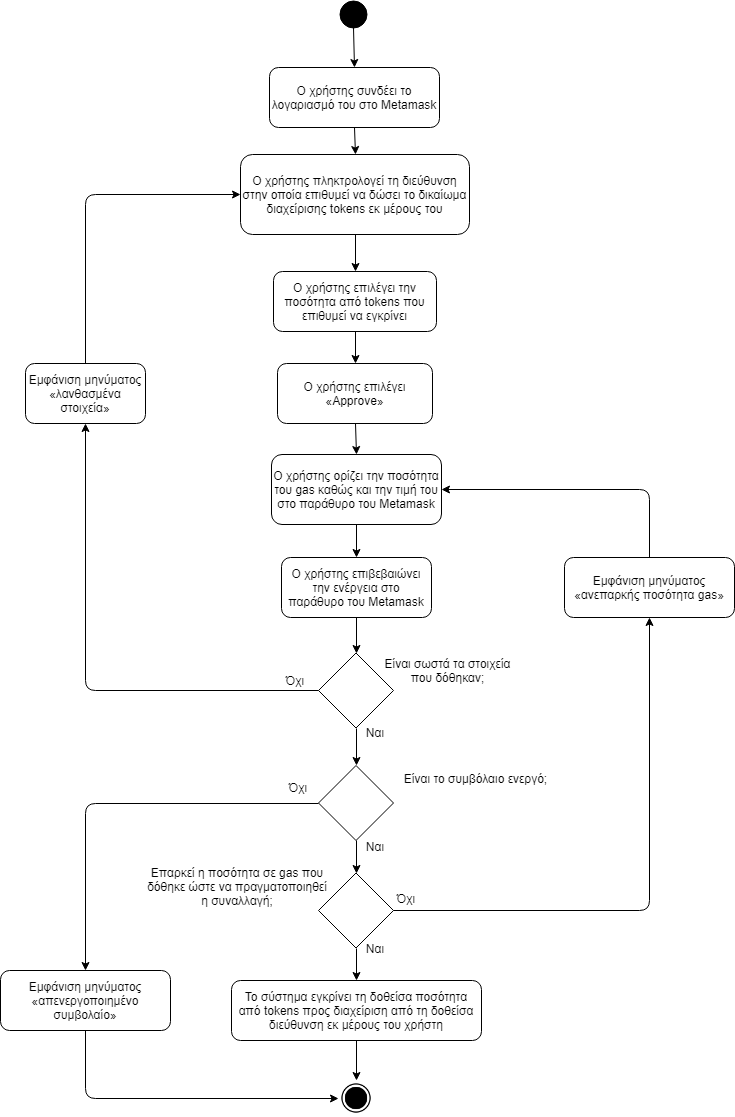

The diagram above was exported from draw.io. Its source (the exported page's mxGraphModel, read from the mxfile embedded in the PNG):
<mxGraphModel dx="1394" dy="-467" grid="1" gridSize="10" guides="1" tooltips="1" connect="1" arrows="1" fold="1" page="1" pageScale="1" pageWidth="827" pageHeight="1169" math="0" shadow="0">
  <root>
    <mxCell id="0" />
    <mxCell id="1" parent="0" />
    <mxCell id="9cBDG-G0kMDk1thBUzF1-1" value="" style="ellipse;whiteSpace=wrap;html=1;aspect=fixed;fillColor=#000000;gradientColor=none;" parent="1" vertex="1">
      <mxGeometry x="398" y="1200" width="27" height="27" as="geometry" />
    </mxCell>
    <mxCell id="9cBDG-G0kMDk1thBUzF1-2" value="Ο χρήστης συνδέει το λογαριασμό του στο Metamask" style="rounded=1;whiteSpace=wrap;html=1;fillColor=#ffffff;gradientColor=none;" parent="1" vertex="1">
      <mxGeometry x="328" y="1267" width="170" height="60" as="geometry" />
    </mxCell>
    <mxCell id="9cBDG-G0kMDk1thBUzF1-3" value="Ο χρήστης επιλέγει «Approve»" style="rounded=1;whiteSpace=wrap;html=1;fillColor=#ffffff;gradientColor=none;" parent="1" vertex="1">
      <mxGeometry x="336" y="1563" width="155" height="60" as="geometry" />
    </mxCell>
    <mxCell id="9cBDG-G0kMDk1thBUzF1-5" value="Ο χρήστης πληκτρολογεί τη διεύθυνση στην οποία επιθυμεί να δώσει το δικαίωμα διαχείρισης tokens εκ μέρους του" style="rounded=1;whiteSpace=wrap;html=1;fillColor=#ffffff;gradientColor=none;" parent="1" vertex="1">
      <mxGeometry x="299" y="1354" width="229" height="80" as="geometry" />
    </mxCell>
    <mxCell id="9cBDG-G0kMDk1thBUzF1-6" value="Ο χρήστης επιλέγει την ποσότητα από tokens που επιθυμεί να εγκρίνει" style="rounded=1;whiteSpace=wrap;html=1;fillColor=#ffffff;gradientColor=none;" parent="1" vertex="1">
      <mxGeometry x="332" y="1471" width="163" height="60" as="geometry" />
    </mxCell>
    <mxCell id="9cBDG-G0kMDk1thBUzF1-7" value="Ο χρήστης ορίζει την ποσότητα του gas καθώς και την τιμή του στο παράθυρο του Metamask" style="rounded=1;whiteSpace=wrap;html=1;fillColor=#ffffff;gradientColor=none;" parent="1" vertex="1">
      <mxGeometry x="330" y="1654" width="170" height="70" as="geometry" />
    </mxCell>
    <mxCell id="9cBDG-G0kMDk1thBUzF1-8" value="Ο χρήστης επιβεβαιώνει την ενέργεια στο παράθυρο του Metamask" style="rounded=1;whiteSpace=wrap;html=1;fillColor=#ffffff;gradientColor=none;" parent="1" vertex="1">
      <mxGeometry x="340" y="1757" width="150" height="60" as="geometry" />
    </mxCell>
    <mxCell id="9cBDG-G0kMDk1thBUzF1-13" value="" style="rhombus;whiteSpace=wrap;html=1;fillColor=#ffffff;gradientColor=none;" parent="1" vertex="1">
      <mxGeometry x="377" y="1852.5" width="75" height="75" as="geometry" />
    </mxCell>
    <mxCell id="9cBDG-G0kMDk1thBUzF1-14" value="Είναι σωστά τα στοιχεία που δόθηκαν;" style="text;html=1;strokeColor=none;fillColor=none;align=center;verticalAlign=middle;whiteSpace=wrap;rounded=0;" parent="1" vertex="1">
      <mxGeometry x="434.5" y="1840" width="143" height="60" as="geometry" />
    </mxCell>
    <mxCell id="9cBDG-G0kMDk1thBUzF1-15" value="Ναι" style="text;html=1;strokeColor=none;fillColor=none;align=center;verticalAlign=middle;whiteSpace=wrap;rounded=0;" parent="1" vertex="1">
      <mxGeometry x="413" y="1921.5" width="40" height="20" as="geometry" />
    </mxCell>
    <mxCell id="9cBDG-G0kMDk1thBUzF1-16" value="Όχι" style="text;html=1;strokeColor=none;fillColor=none;align=center;verticalAlign=middle;whiteSpace=wrap;rounded=0;" parent="1" vertex="1">
      <mxGeometry x="333" y="1870" width="40" height="20" as="geometry" />
    </mxCell>
    <mxCell id="9cBDG-G0kMDk1thBUzF1-17" value="" style="rhombus;whiteSpace=wrap;html=1;fillColor=#ffffff;gradientColor=none;aspect=fixed;" parent="1" vertex="1">
      <mxGeometry x="377" y="2072.5" width="75" height="75" as="geometry" />
    </mxCell>
    <mxCell id="9cBDG-G0kMDk1thBUzF1-18" value="Ναι" style="text;html=1;strokeColor=none;fillColor=none;align=center;verticalAlign=middle;whiteSpace=wrap;rounded=0;" parent="1" vertex="1">
      <mxGeometry x="413" y="2137.5" width="40" height="20" as="geometry" />
    </mxCell>
    <mxCell id="9cBDG-G0kMDk1thBUzF1-19" value="Όχι" style="text;html=1;strokeColor=none;fillColor=none;align=center;verticalAlign=middle;whiteSpace=wrap;rounded=0;" parent="1" vertex="1">
      <mxGeometry x="444" y="2087.5" width="40" height="20" as="geometry" />
    </mxCell>
    <mxCell id="9cBDG-G0kMDk1thBUzF1-20" value="Επαρκεί η ποσότητα σε gas που δόθηκε ώστε να πραγματοποιηθεί η συναλλαγή;" style="text;html=1;strokeColor=none;fillColor=none;align=center;verticalAlign=middle;whiteSpace=wrap;rounded=0;" parent="1" vertex="1">
      <mxGeometry x="204" y="2056" width="184" height="60" as="geometry" />
    </mxCell>
    <mxCell id="9cBDG-G0kMDk1thBUzF1-22" value="" style="endArrow=classic;html=1;exitX=0.5;exitY=1;exitDx=0;exitDy=0;entryX=0.5;entryY=0;entryDx=0;entryDy=0;" parent="1" source="9cBDG-G0kMDk1thBUzF1-17" target="9cBDG-G0kMDk1thBUzF1-31" edge="1">
      <mxGeometry width="50" height="50" relative="1" as="geometry">
        <mxPoint x="422" y="2030" as="sourcePoint" />
        <mxPoint x="500" y="2160" as="targetPoint" />
      </mxGeometry>
    </mxCell>
    <mxCell id="9cBDG-G0kMDk1thBUzF1-23" value="" style="rhombus;whiteSpace=wrap;html=1;fillColor=#ffffff;gradientColor=none;" parent="1" vertex="1">
      <mxGeometry x="377" y="1965" width="75" height="75" as="geometry" />
    </mxCell>
    <mxCell id="9cBDG-G0kMDk1thBUzF1-24" value="" style="endArrow=classic;html=1;exitX=0.5;exitY=1;exitDx=0;exitDy=0;entryX=0.5;entryY=0;entryDx=0;entryDy=0;" parent="1" source="9cBDG-G0kMDk1thBUzF1-13" target="9cBDG-G0kMDk1thBUzF1-23" edge="1">
      <mxGeometry width="50" height="50" relative="1" as="geometry">
        <mxPoint x="385" y="1955.5" as="sourcePoint" />
        <mxPoint x="435" y="1965.5" as="targetPoint" />
      </mxGeometry>
    </mxCell>
    <mxCell id="9cBDG-G0kMDk1thBUzF1-25" value="" style="endArrow=classic;html=1;exitX=0.5;exitY=1;exitDx=0;exitDy=0;entryX=0.5;entryY=0;entryDx=0;entryDy=0;" parent="1" source="9cBDG-G0kMDk1thBUzF1-23" target="9cBDG-G0kMDk1thBUzF1-17" edge="1">
      <mxGeometry width="50" height="50" relative="1" as="geometry">
        <mxPoint x="431" y="2150.5" as="sourcePoint" />
        <mxPoint x="411" y="2056" as="targetPoint" />
      </mxGeometry>
    </mxCell>
    <mxCell id="9cBDG-G0kMDk1thBUzF1-26" value="Είναι το συμβόλαιο ενεργό;" style="text;html=1;strokeColor=none;fillColor=none;align=center;verticalAlign=middle;whiteSpace=wrap;rounded=0;" parent="1" vertex="1">
      <mxGeometry x="444" y="1958" width="179" height="40" as="geometry" />
    </mxCell>
    <mxCell id="9cBDG-G0kMDk1thBUzF1-27" value="Ναι" style="text;html=1;strokeColor=none;fillColor=none;align=center;verticalAlign=middle;whiteSpace=wrap;rounded=0;" parent="1" vertex="1">
      <mxGeometry x="413" y="2036" width="40" height="20" as="geometry" />
    </mxCell>
    <mxCell id="9cBDG-G0kMDk1thBUzF1-28" value="Όχι" style="text;html=1;strokeColor=none;fillColor=none;align=center;verticalAlign=middle;whiteSpace=wrap;rounded=0;" parent="1" vertex="1">
      <mxGeometry x="336" y="1977" width="40" height="20" as="geometry" />
    </mxCell>
    <mxCell id="9cBDG-G0kMDk1thBUzF1-30" value="" style="endArrow=classic;html=1;exitX=0.5;exitY=1;exitDx=0;exitDy=0;entryX=0.5;entryY=0;entryDx=0;entryDy=0;" parent="1" source="9cBDG-G0kMDk1thBUzF1-8" target="9cBDG-G0kMDk1thBUzF1-13" edge="1">
      <mxGeometry width="50" height="50" relative="1" as="geometry">
        <mxPoint x="407" y="1817" as="sourcePoint" />
        <mxPoint x="273" y="1810" as="targetPoint" />
      </mxGeometry>
    </mxCell>
    <mxCell id="9cBDG-G0kMDk1thBUzF1-31" value="Το σύστημα εγκρίνει τη δοθείσα ποσότητα από tokens προς διαχείριση από τη δοθείσα διεύθυνση εκ μέρους του χρήστη" style="rounded=1;whiteSpace=wrap;html=1;fillColor=#ffffff;gradientColor=none;" parent="1" vertex="1">
      <mxGeometry x="290" y="2180" width="250" height="60" as="geometry" />
    </mxCell>
    <mxCell id="9cBDG-G0kMDk1thBUzF1-32" value="" style="shape=image;html=1;verticalAlign=top;verticalLabelPosition=bottom;labelBackgroundColor=#ffffff;imageAspect=0;aspect=fixed;image=https://cdn4.iconfinder.com/data/icons/ionicons/512/icon-ios7-circle-filled-128.png;fillColor=#000000;gradientColor=none;" parent="1" vertex="1">
      <mxGeometry x="397" y="2280" width="36" height="36" as="geometry" />
    </mxCell>
    <mxCell id="9cBDG-G0kMDk1thBUzF1-33" value="" style="endArrow=classic;html=1;exitX=0.5;exitY=1;exitDx=0;exitDy=0;entryX=0.5;entryY=0;entryDx=0;entryDy=0;" parent="1" source="9cBDG-G0kMDk1thBUzF1-31" target="9cBDG-G0kMDk1thBUzF1-32" edge="1">
      <mxGeometry width="50" height="50" relative="1" as="geometry">
        <mxPoint x="160" y="2240" as="sourcePoint" />
        <mxPoint x="210" y="2190" as="targetPoint" />
      </mxGeometry>
    </mxCell>
    <mxCell id="9cBDG-G0kMDk1thBUzF1-34" value="" style="endArrow=classic;html=1;exitX=0.5;exitY=1;exitDx=0;exitDy=0;entryX=0.5;entryY=0;entryDx=0;entryDy=0;" parent="1" source="9cBDG-G0kMDk1thBUzF1-1" target="9cBDG-G0kMDk1thBUzF1-2" edge="1">
      <mxGeometry width="50" height="50" relative="1" as="geometry">
        <mxPoint x="230" y="1290" as="sourcePoint" />
        <mxPoint x="280" y="1240" as="targetPoint" />
      </mxGeometry>
    </mxCell>
    <mxCell id="9cBDG-G0kMDk1thBUzF1-35" value="" style="endArrow=classic;html=1;exitX=0.5;exitY=1;exitDx=0;exitDy=0;entryX=0.5;entryY=0;entryDx=0;entryDy=0;" parent="1" source="9cBDG-G0kMDk1thBUzF1-2" target="9cBDG-G0kMDk1thBUzF1-5" edge="1">
      <mxGeometry width="50" height="50" relative="1" as="geometry">
        <mxPoint x="422" y="1237" as="sourcePoint" />
        <mxPoint x="423" y="1277" as="targetPoint" />
      </mxGeometry>
    </mxCell>
    <mxCell id="9cBDG-G0kMDk1thBUzF1-36" value="" style="endArrow=classic;html=1;entryX=0.5;entryY=0;entryDx=0;entryDy=0;exitX=0.5;exitY=1;exitDx=0;exitDy=0;" parent="1" source="9cBDG-G0kMDk1thBUzF1-5" target="9cBDG-G0kMDk1thBUzF1-6" edge="1">
      <mxGeometry width="50" height="50" relative="1" as="geometry">
        <mxPoint x="460" y="1450" as="sourcePoint" />
        <mxPoint x="433" y="1287" as="targetPoint" />
      </mxGeometry>
    </mxCell>
    <mxCell id="9cBDG-G0kMDk1thBUzF1-37" value="" style="endArrow=classic;html=1;exitX=0.5;exitY=1;exitDx=0;exitDy=0;entryX=0.5;entryY=0;entryDx=0;entryDy=0;" parent="1" source="9cBDG-G0kMDk1thBUzF1-6" target="9cBDG-G0kMDk1thBUzF1-3" edge="1">
      <mxGeometry width="50" height="50" relative="1" as="geometry">
        <mxPoint x="442" y="1257" as="sourcePoint" />
        <mxPoint x="443" y="1297" as="targetPoint" />
      </mxGeometry>
    </mxCell>
    <mxCell id="9cBDG-G0kMDk1thBUzF1-38" value="" style="endArrow=classic;html=1;exitX=0.5;exitY=1;exitDx=0;exitDy=0;entryX=0.5;entryY=0;entryDx=0;entryDy=0;" parent="1" source="9cBDG-G0kMDk1thBUzF1-3" target="9cBDG-G0kMDk1thBUzF1-7" edge="1">
      <mxGeometry width="50" height="50" relative="1" as="geometry">
        <mxPoint x="452" y="1267" as="sourcePoint" />
        <mxPoint x="453" y="1307" as="targetPoint" />
      </mxGeometry>
    </mxCell>
    <mxCell id="9cBDG-G0kMDk1thBUzF1-39" value="" style="endArrow=classic;html=1;exitX=0.5;exitY=1;exitDx=0;exitDy=0;entryX=0.5;entryY=0;entryDx=0;entryDy=0;" parent="1" source="9cBDG-G0kMDk1thBUzF1-7" target="9cBDG-G0kMDk1thBUzF1-8" edge="1">
      <mxGeometry width="50" height="50" relative="1" as="geometry">
        <mxPoint x="462" y="1277" as="sourcePoint" />
        <mxPoint x="430" y="1750" as="targetPoint" />
      </mxGeometry>
    </mxCell>
    <mxCell id="9cBDG-G0kMDk1thBUzF1-40" value="" style="endArrow=classic;html=1;exitX=0;exitY=0.5;exitDx=0;exitDy=0;entryX=0.5;entryY=1;entryDx=0;entryDy=0;" parent="1" source="9cBDG-G0kMDk1thBUzF1-13" target="9cBDG-G0kMDk1thBUzF1-41" edge="1">
      <mxGeometry width="50" height="50" relative="1" as="geometry">
        <mxPoint x="472" y="1287" as="sourcePoint" />
        <mxPoint x="670" y="1590" as="targetPoint" />
        <Array as="points">
          <mxPoint x="144" y="1890" />
        </Array>
      </mxGeometry>
    </mxCell>
    <mxCell id="9cBDG-G0kMDk1thBUzF1-41" value="Εμφάνιση μηνύματος «λανθασμένα στοιχεία»" style="rounded=1;whiteSpace=wrap;html=1;" parent="1" vertex="1">
      <mxGeometry x="84" y="1563" width="120" height="60" as="geometry" />
    </mxCell>
    <mxCell id="9cBDG-G0kMDk1thBUzF1-43" value="" style="endArrow=classic;html=1;exitX=0.5;exitY=0;exitDx=0;exitDy=0;entryX=0;entryY=0.5;entryDx=0;entryDy=0;" parent="1" source="9cBDG-G0kMDk1thBUzF1-41" target="9cBDG-G0kMDk1thBUzF1-5" edge="1">
      <mxGeometry width="50" height="50" relative="1" as="geometry">
        <mxPoint x="424" y="1541" as="sourcePoint" />
        <mxPoint x="424" y="1573" as="targetPoint" />
        <Array as="points">
          <mxPoint x="144" y="1394" />
        </Array>
      </mxGeometry>
    </mxCell>
    <mxCell id="9cBDG-G0kMDk1thBUzF1-44" value="" style="endArrow=classic;html=1;exitX=0;exitY=0.5;exitDx=0;exitDy=0;entryX=0.5;entryY=0;entryDx=0;entryDy=0;" parent="1" source="9cBDG-G0kMDk1thBUzF1-23" target="9cBDG-G0kMDk1thBUzF1-45" edge="1">
      <mxGeometry width="50" height="50" relative="1" as="geometry">
        <mxPoint x="90" y="2000" as="sourcePoint" />
        <mxPoint x="140" y="1950" as="targetPoint" />
        <Array as="points">
          <mxPoint x="144" y="2003" />
        </Array>
      </mxGeometry>
    </mxCell>
    <mxCell id="9cBDG-G0kMDk1thBUzF1-45" value="Εμφάνιση μηνύματος «απενεργοποιημένο συμβολαίο»" style="rounded=1;whiteSpace=wrap;html=1;" parent="1" vertex="1">
      <mxGeometry x="59" y="2170" width="170" height="60" as="geometry" />
    </mxCell>
    <mxCell id="9cBDG-G0kMDk1thBUzF1-46" value="" style="endArrow=classic;html=1;exitX=0.5;exitY=1;exitDx=0;exitDy=0;entryX=0;entryY=0.5;entryDx=0;entryDy=0;" parent="1" source="9cBDG-G0kMDk1thBUzF1-45" target="9cBDG-G0kMDk1thBUzF1-32" edge="1">
      <mxGeometry width="50" height="50" relative="1" as="geometry">
        <mxPoint x="130" y="2130" as="sourcePoint" />
        <mxPoint x="180" y="2080" as="targetPoint" />
        <Array as="points">
          <mxPoint x="144" y="2298" />
        </Array>
      </mxGeometry>
    </mxCell>
    <mxCell id="9cBDG-G0kMDk1thBUzF1-47" value="Εμφάνιση μηνύματος «ανεπαρκής ποσότητα&amp;nbsp;gas»" style="rounded=1;whiteSpace=wrap;html=1;" parent="1" vertex="1">
      <mxGeometry x="623" y="1757" width="170" height="60" as="geometry" />
    </mxCell>
    <mxCell id="9cBDG-G0kMDk1thBUzF1-48" value="" style="endArrow=classic;html=1;exitX=1;exitY=0.5;exitDx=0;exitDy=0;entryX=0.5;entryY=1;entryDx=0;entryDy=0;" parent="1" source="9cBDG-G0kMDk1thBUzF1-17" target="9cBDG-G0kMDk1thBUzF1-47" edge="1">
      <mxGeometry width="50" height="50" relative="1" as="geometry">
        <mxPoint x="700" y="2040" as="sourcePoint" />
        <mxPoint x="750" y="1990" as="targetPoint" />
        <Array as="points">
          <mxPoint x="708" y="2110" />
        </Array>
      </mxGeometry>
    </mxCell>
    <mxCell id="9cBDG-G0kMDk1thBUzF1-49" value="" style="endArrow=classic;html=1;exitX=0.5;exitY=0;exitDx=0;exitDy=0;entryX=1;entryY=0.5;entryDx=0;entryDy=0;" parent="1" source="9cBDG-G0kMDk1thBUzF1-47" target="9cBDG-G0kMDk1thBUzF1-7" edge="1">
      <mxGeometry width="50" height="50" relative="1" as="geometry">
        <mxPoint x="630" y="1610" as="sourcePoint" />
        <mxPoint x="680" y="1560" as="targetPoint" />
        <Array as="points">
          <mxPoint x="708" y="1689" />
        </Array>
      </mxGeometry>
    </mxCell>
  </root>
</mxGraphModel>